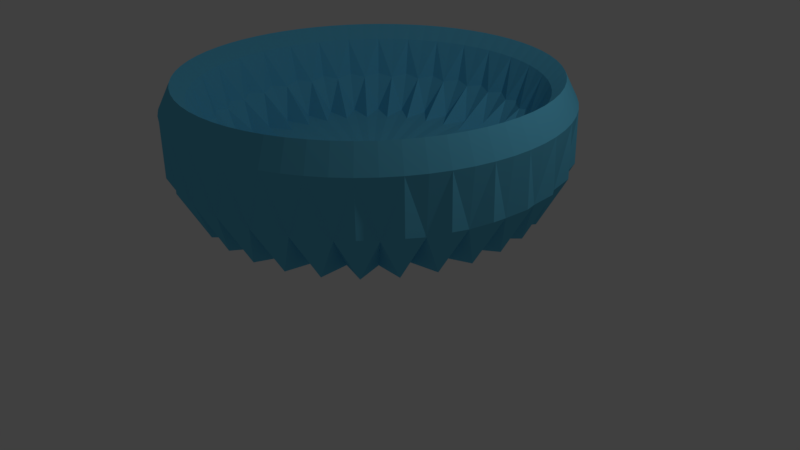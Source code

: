 # Source: bin.blend  (saved by Blender 2.77.0; exported with 4.5.12 LTS)
import bpy
from mathutils import Matrix  # noqa: F401  (used for matrix-valued properties, if any)

bpy.ops.wm.read_factory_settings(use_empty=True)
scene = bpy.context.scene
scene.name = 'Scene'

# ---- collections
col_collection_1 = bpy.data.collections.new('Collection 1'); scene.collection.children.link(col_collection_1)

# ---- materials (node trees are filled in below, after node groups)
mat_material_001 = bpy.data.materials.new('Material.001')
mat_material_001.alpha_threshold = 0.0
mat_material_001.use_transparent_shadow = False
mat_material_001.diffuse_color = (0.1312, 0.5573, 0.8, 1.0)
mat_material_001.roughness = 0.5

# ---- material node trees

# ---- world
world_world = bpy.data.worlds.new('World'); scene.world = world_world
world_world.color = (0.05088, 0.05088, 0.05088)
world_world.use_sun_shadow = False
world_world.sun_shadow_jitter_overblur = 0.0
world_world.cycles.sampling_method = 'MANUAL'

# ---- cameras
cam_camera = bpy.data.cameras.new('Camera')
cam_camera.clip_end = 100.0
cam_camera.lens = 35.0
cam_camera.sensor_width = 32.0
cam_camera.sensor_height = 18.0
cam_camera.ortho_scale = 7.314
cam_camera.dof.focus_distance = 0.0
cam_camera.dof.aperture_fstop = 128.0

# ---- lights
light_lamp = bpy.data.lights.new('Lamp', 'POINT')
light_lamp.transmission_factor = 0.0
light_lamp.cutoff_distance = 30.0
light_lamp.energy = 100.0
light_lamp.shadow_buffer_clip_start = 1.001
light_lamp.shadow_soft_size = 0.1
light_lamp.shadow_maximum_resolution = 0.006
light_lamp.use_absolute_resolution = True

# ---- meshes
me_cylinder = bpy.data.meshes.new('Cylinder')
me_cylinder.from_pydata([(0.09061, 0.92, 0.5524), (0.2683, 0.8846, 0.5524), (0.4358, 0.8153, 0.5524), (0.5865, 0.7146, 0.5524), (0.7146, 0.5865, 0.5524), (0.8153, 0.4358, 0.5524), (0.8846, 0.2683, 0.5524), (0.92, 0.09061, 0.5524), (0.92, -0.09061, 0.5524), (0.8846, -0.2683, 0.5524), (0.8153, -0.4358, 0.5524), (0.7146, -0.5865, 0.5524), (0.5865, -0.7146, 0.5524), (0.4358, -0.8153, 0.5524), (0.2683, -0.8846, 0.5524), (0.09061, -0.92, 0.5524), (-0.09061, -0.92, 0.5524), (-0.2683, -0.8846, 0.5524), (-0.4358, -0.8153, 0.5524), (-0.5865, -0.7146, 0.5524), (-0.7146, -0.5865, 0.5524), (-0.8153, -0.4358, 0.5524), (-0.8846, -0.2683, 0.5524), (-0.92, -0.09061, 0.5524), (-0.92, 0.09061, 0.5524), (-0.8846, 0.2683, 0.5524), (-0.8153, 0.4358, 0.5524), (-0.7146, 0.5865, 0.5524), (-0.5865, 0.7146, 0.5524), (-0.4358, 0.8153, 0.5524), (-0.3547, -0.6635, 0.6963), (-0.2683, 0.8846, 0.5524), (-0.09061, 0.92, 0.5524), (1.062e-07, 2.999e-07, 0.2167), (0.08767, 0.8901, 0.953), (0.2596, 0.8559, 0.953), (0.4216, 0.7888, 0.953), (0.5674, 0.6914, 0.953), (0.6914, 0.5674, 0.953), (0.7888, 0.4216, 0.953), (0.8559, 0.2596, 0.953), (0.8901, 0.08767, 0.953), (0.8901, -0.08767, 0.953), (0.8559, -0.2596, 0.953), (0.7888, -0.4216, 0.953), (0.6914, -0.5674, 0.953), (0.5674, -0.6914, 0.953), (0.4216, -0.7888, 0.953), (0.2596, -0.8559, 0.953), (0.08767, -0.8901, 0.953), (-0.08767, -0.8901, 0.953), (-0.2596, -0.8559, 0.953), (-0.4216, -0.7888, 0.953), (-0.5674, -0.6914, 0.953), (-0.6914, -0.5674, 0.953), (-0.7888, -0.4216, 0.953), (-0.8559, -0.2596, 0.953), (-0.8901, -0.08767, 0.953), (-0.8901, 0.08767, 0.953), (-0.8559, 0.2596, 0.953), (-0.7888, 0.4216, 0.953), (-0.6914, 0.5674, 0.953), (-0.5674, 0.6914, 0.953), (-0.4216, 0.7888, 0.953), (-0.2596, 0.8559, 0.953), (-0.08767, 0.8901, 0.953), (4.889e-08, 2.328e-07, 0.4685), (0.6635, 0.3547, 0.6963), (-0.4773, -0.5816, 0.6963), (0.72, 0.2184, 0.6963), (-0.5816, -0.4773, 0.6963), (0.7487, 0.07374, 0.6963), (-0.6635, -0.3547, 0.6963), (0.7487, -0.07374, 0.6963), (-0.72, -0.2184, 0.6963), (0.72, -0.2184, 0.6963), (-0.7487, -0.07374, 0.6963), (0.6635, -0.3547, 0.6963), (-0.7487, 0.07374, 0.6963), (0.5816, -0.4773, 0.6963), (-0.72, 0.2184, 0.6963), (0.4773, -0.5816, 0.6963), (-0.6635, 0.3547, 0.6963), (0.3547, -0.6635, 0.6963), (0.07374, 0.7487, 0.6963), (-0.5816, 0.4773, 0.6963), (0.2184, -0.72, 0.6963), (0.2184, 0.72, 0.6963), (-0.4773, 0.5816, 0.6963), (0.07374, -0.7487, 0.6963), (0.3547, 0.6635, 0.6963), (-0.3547, 0.6635, 0.6963), (-0.07374, -0.7487, 0.6963), (0.4773, 0.5816, 0.6963), (-0.2184, 0.72, 0.6963), (-0.2184, -0.72, 0.6963), (0.5816, 0.4773, 0.6963), (-0.07374, 0.7487, 0.6963), (0.06743, 0.6846, 0.3161), (0.09369, 0.9513, 0.8321), (2.975e-07, 0.9585, 0.5741), (0.187, 0.94, 0.5741), (0.1997, 0.6583, 0.3161), (0.2775, 0.9147, 0.8321), (0.3668, 0.8855, 0.5741), (0.3243, 0.6067, 0.3161), (0.4506, 0.843, 0.8321), (0.5325, 0.7969, 0.5741), (0.4364, 0.5318, 0.3161), (0.6064, 0.7389, 0.8321), (0.6777, 0.6777, 0.5741), (0.5318, 0.4364, 0.3161), (0.7389, 0.6064, 0.8321), (0.7969, 0.5325, 0.5741), (0.6067, 0.3243, 0.3161), (0.843, 0.4506, 0.8321), (0.8855, 0.3668, 0.5741), (0.6583, 0.1997, 0.3161), (0.9147, 0.2775, 0.8321), (0.94, 0.187, 0.5741), (0.6846, 0.06743, 0.3161), (0.9513, 0.09369, 0.8321), (0.9585, 8.112e-08, 0.5741), (0.6846, -0.06743, 0.3161), (0.9513, -0.09369, 0.8321), (0.94, -0.187, 0.5741), (0.6583, -0.1997, 0.3161), (0.9147, -0.2775, 0.8321), (0.8855, -0.3668, 0.5741), (0.6067, -0.3243, 0.3161), (0.843, -0.4506, 0.8321), (0.7969, -0.5325, 0.5741), (0.5318, -0.4364, 0.3161), (0.7389, -0.6064, 0.8321), (0.6777, -0.6777, 0.5741), (0.4364, -0.5318, 0.3161), (0.6064, -0.7389, 0.8321), (0.5325, -0.7969, 0.5741), (0.3243, -0.6067, 0.3161), (0.4506, -0.843, 0.8321), (0.3668, -0.8855, 0.5741), (0.1997, -0.6583, 0.3161), (0.2775, -0.9147, 0.8321), (0.187, -0.94, 0.5741), (0.06743, -0.6846, 0.3161), (0.09369, -0.9513, 0.8321), (-3.101e-07, -0.9585, 0.5741), (-0.06743, -0.6846, 0.3161), (-0.09369, -0.9513, 0.8321), (-0.187, -0.94, 0.5741), (-0.1997, -0.6583, 0.3161), (-0.2775, -0.9147, 0.8321), (-0.3668, -0.8855, 0.5741), (-0.3243, -0.6067, 0.3161), (-0.4506, -0.843, 0.8321), (-0.5325, -0.7969, 0.5741), (-0.4364, -0.5318, 0.3161), (-0.6064, -0.7389, 0.8321), (-0.6777, -0.6777, 0.5741), (-0.5318, -0.4364, 0.3161), (-0.7389, -0.6064, 0.8321), (-0.7969, -0.5325, 0.5741), (-0.6067, -0.3243, 0.3161), (-0.843, -0.4506, 0.8321), (-0.8855, -0.3668, 0.5741), (-0.6583, -0.1997, 0.3161), (-0.9147, -0.2775, 0.8321), (-0.94, -0.187, 0.5741), (-0.6846, -0.06743, 0.3161), (-0.9513, -0.09369, 0.8321), (-0.9585, 9.328e-07, 0.5741), (-0.6846, 0.06743, 0.3161), (-0.9513, 0.09369, 0.8321), (-0.94, 0.187, 0.5741), (-0.6583, 0.1997, 0.3161), (-0.9147, 0.2775, 0.8321), (-0.8855, 0.3668, 0.5741), (-0.6067, 0.3243, 0.3161), (-0.843, 0.4506, 0.8321), (-0.7969, 0.5325, 0.5741), (-0.5318, 0.4364, 0.3161), (-0.7389, 0.6064, 0.8321), (-0.6777, 0.6777, 0.5741), (-0.4364, 0.5318, 0.3161), (-0.6064, 0.7389, 0.8321), (-0.5325, 0.7969, 0.5741), (-0.3243, 0.6067, 0.3161), (-0.4506, 0.843, 0.8321), (-0.3668, 0.8855, 0.5741), (-0.1997, 0.6583, 0.3161), (-0.2775, 0.9147, 0.8321), (-0.187, 0.94, 0.5741), (-0.06743, 0.6846, 0.3161), (-0.09369, 0.9513, 0.8321), (0.08165, 0.829, 0.8861), (0.2418, 0.7971, 0.8861), (0.3927, 0.7346, 0.8861), (0.5284, 0.6439, 0.8861), (0.6439, 0.5284, 0.8861), (0.7346, 0.3927, 0.8861), (0.7971, 0.2418, 0.8861), (0.829, 0.08165, 0.8861), (0.829, -0.08165, 0.8861), (0.7971, -0.2418, 0.8861), (0.7346, -0.3927, 0.8861), (0.6439, -0.5284, 0.8861), (0.5284, -0.6439, 0.8861), (0.3927, -0.7346, 0.8861), (0.2418, -0.7971, 0.8861), (0.08165, -0.829, 0.8861), (-0.08165, -0.829, 0.8861), (-0.2418, -0.7971, 0.8861), (-0.3927, -0.7346, 0.8861), (-0.5284, -0.6439, 0.8861), (-0.6439, -0.5284, 0.8861), (-0.7346, -0.3927, 0.8861), (-0.7971, -0.2418, 0.8861), (-0.829, -0.08165, 0.8861), (-0.829, 0.08165, 0.8861), (-0.7971, 0.2418, 0.8861), (-0.7346, 0.3927, 0.8861), (-0.6439, 0.5284, 0.8861), (-0.5284, 0.6439, 0.8861), (-0.3927, 0.7346, 0.8861), (-0.2418, 0.7971, 0.8861), (-0.08165, 0.829, 0.8861), (2.379e-07, 0.8944, 0.953), (0.1745, 0.8772, 0.953), (0.3423, 0.8263, 0.953), (0.4969, 0.7437, 0.953), (0.6325, 0.6325, 0.953), (0.7437, 0.4969, 0.953), (0.8263, 0.3423, 0.953), (0.8772, 0.1745, 0.953), (0.8944, 6.295e-08, 0.953), (0.8772, -0.1745, 0.953), (0.8263, -0.3423, 0.953), (0.7437, -0.4969, 0.953), (0.6325, -0.6325, 0.953), (0.4969, -0.7437, 0.953), (0.3423, -0.8263, 0.953), (0.1745, -0.8772, 0.953), (-2.944e-07, -0.8944, 0.953), (-0.1745, -0.8772, 0.953), (-0.3423, -0.8263, 0.953), (-0.4969, -0.7437, 0.953), (-0.6325, -0.6325, 0.953), (-0.7437, -0.4969, 0.953), (-0.8263, -0.3423, 0.953), (-0.8772, -0.1745, 0.953), (-0.8944, 8.612e-07, 0.953), (-0.8772, 0.1745, 0.953), (-0.8263, 0.3423, 0.953), (-0.7437, 0.4969, 0.953), (-0.6325, 0.6325, 0.953), (-0.4969, 0.7437, 0.953), (-0.3423, 0.8263, 0.953), (-0.1745, 0.8772, 0.953), (0.05407, 0.5489, 0.536), (0.1601, 0.5278, 0.536), (0.26, 0.4865, 0.536), (0.3499, 0.4264, 0.536), (0.4264, 0.3499, 0.536), (0.4865, 0.26, 0.536), (0.5278, 0.1601, 0.536), (0.5489, 0.05407, 0.536), (0.5489, -0.05407, 0.536), (0.5278, -0.1601, 0.536), (0.4865, -0.26, 0.536), (0.4264, -0.3499, 0.536), (0.3499, -0.4264, 0.536), (0.26, -0.4865, 0.536), (0.1601, -0.5278, 0.536), (0.05407, -0.5489, 0.536), (-0.05407, -0.5489, 0.536), (-0.1601, -0.5278, 0.536), (-0.26, -0.4865, 0.536), (-0.3499, -0.4264, 0.536), (-0.4264, -0.3499, 0.536), (-0.4865, -0.26, 0.536), (-0.5278, -0.1601, 0.536), (-0.5489, -0.05407, 0.536), (-0.5489, 0.05407, 0.536), (-0.5278, 0.1601, 0.536), (-0.4865, 0.26, 0.536), (-0.4264, 0.3499, 0.536), (-0.3499, 0.4264, 0.536), (-0.26, 0.4865, 0.536), (-0.1601, 0.5278, 0.536), (-0.05407, 0.5489, 0.536), (-0.2984, -0.7203, 0.7111), (-0.4331, -0.6482, 0.7111), (0.6482, 0.4331, 0.7111), (0.7203, 0.2984, 0.7111), (-0.5513, -0.5513, 0.7111), (0.7647, 0.1521, 0.7111), (-0.6482, -0.4331, 0.7111), (0.7796, 5.516e-08, 0.7111), (-0.7203, -0.2984, 0.7111), (0.7647, -0.1521, 0.7111), (-0.7647, -0.1521, 0.7111), (0.7203, -0.2984, 0.7111), (-0.7796, 7.601e-07, 0.7111), (0.6482, -0.4331, 0.7111), (-0.7647, 0.1521, 0.7111), (0.5513, -0.5513, 0.7111), (-0.7203, 0.2984, 0.7111), (0.4331, -0.6482, 0.7111), (-0.6482, 0.4331, 0.7111), (0.2984, -0.7203, 0.7111), (2.068e-07, 0.7796, 0.7111), (0.1521, 0.7647, 0.7111), (-0.5513, 0.5513, 0.7111), (0.1521, -0.7647, 0.7111), (0.2984, 0.7203, 0.7111), (-0.4331, 0.6482, 0.7111), (-2.59e-07, -0.7796, 0.7111), (0.4331, 0.6482, 0.7111), (-0.2984, 0.7203, 0.7111), (-0.1521, -0.7647, 0.7111), (0.5513, 0.5513, 0.7111), (-0.1521, 0.7647, 0.7111), (2.699e-07, 0.8269, 0.3286), (2.057e-07, 0.833, 0.8861), (0.1613, 0.811, 0.3286), (0.1625, 0.817, 0.8861), (0.3165, 0.764, 0.3286), (0.3188, 0.7696, 0.8861), (0.4594, 0.6876, 0.3286), (0.4628, 0.6926, 0.8861), (0.5847, 0.5847, 0.3286), (0.589, 0.589, 0.8861), (0.6876, 0.4594, 0.3286), (0.6926, 0.4628, 0.8861), (0.764, 0.3165, 0.3286), (0.7696, 0.3188, 0.8861), (0.811, 0.1613, 0.3286), (0.817, 0.1625, 0.8861), (0.8269, 1.12e-07, 0.3286), (0.833, 5.388e-08, 0.8861), (0.811, -0.1613, 0.3286), (0.817, -0.1625, 0.8861), (0.764, -0.3165, 0.3286), (0.7696, -0.3188, 0.8861), (0.6876, -0.4594, 0.3286), (0.6926, -0.4628, 0.8861), (0.5847, -0.5847, 0.3286), (0.589, -0.589, 0.8861), (0.4594, -0.6876, 0.3286), (0.4628, -0.6926, 0.8861), (0.3165, -0.764, 0.3286), (0.3188, -0.7696, 0.8861), (0.1613, -0.811, 0.3286), (0.1625, -0.817, 0.8861), (-2.49e-07, -0.8269, 0.3286), (-2.745e-07, -0.833, 0.8861), (-0.1613, -0.811, 0.3286), (-0.1625, -0.817, 0.8861), (-0.3165, -0.764, 0.3286), (-0.3188, -0.7696, 0.8861), (-0.4594, -0.6876, 0.3286), (-0.4628, -0.6926, 0.8861), (-0.5847, -0.5847, 0.3286), (-0.589, -0.589, 0.8861), (-0.6876, -0.4594, 0.3286), (-0.6926, -0.4628, 0.8861), (-0.764, -0.3165, 0.3286), (-0.7696, -0.3188, 0.8861), (-0.811, -0.1613, 0.3286), (-0.817, -0.1625, 0.8861), (-0.8269, 8.477e-07, 0.3286), (-0.833, 8.053e-07, 0.8861), (-0.811, 0.1613, 0.3286), (-0.817, 0.1625, 0.8861), (-0.764, 0.3165, 0.3286), (-0.7696, 0.3188, 0.8861), (-0.6876, 0.4594, 0.3286), (-0.6926, 0.4628, 0.8861), (-0.5847, 0.5847, 0.3286), (-0.589, 0.589, 0.8861), (-0.4594, 0.6876, 0.3286), (-0.4628, 0.6926, 0.8861), (-0.3165, 0.764, 0.3286), (-0.3188, 0.7696, 0.8861), (-0.1613, 0.811, 0.3286), (-0.1625, 0.817, 0.8861), (0.1865, 0.9375, 0.8321), (2.665e-07, 0.9559, 0.8321), (0.3658, 0.8831, 0.8321), (0.5311, 0.7948, 0.8321), (0.6759, 0.6759, 0.8321), (0.7948, 0.5311, 0.8321), (0.8831, 0.3658, 0.8321), (0.9375, 0.1865, 0.8321), (0.9559, 7.121e-08, 0.8321), (0.9375, -0.1865, 0.8321), (0.8831, -0.3658, 0.8321), (0.7948, -0.5311, 0.8321), (0.6759, -0.6759, 0.8321), (0.5311, -0.7948, 0.8321), (0.3658, -0.8831, 0.8321), (0.1865, -0.9375, 0.8321), (-3.143e-07, -0.9559, 0.8321), (-0.1865, -0.9375, 0.8321), (-0.3658, -0.8831, 0.8321), (-0.5311, -0.7948, 0.8321), (-0.6759, -0.6759, 0.8321), (-0.7948, -0.5311, 0.8321), (-0.8831, -0.3658, 0.8321), (-0.9375, -0.1865, 0.8321), (-0.9559, 9.22e-07, 0.8321), (-0.9375, 0.1865, 0.8321), (-0.8831, 0.3658, 0.8321), (-0.7948, 0.5311, 0.8321), (-0.6759, 0.6759, 0.8321), (-0.5311, 0.7948, 0.8321), (-0.3658, 0.8831, 0.8321), (-0.1865, 0.9375, 0.8321), (0.1294, 0.6503, 0.5445), (1.738e-07, 0.6631, 0.5445), (0.2537, 0.6126, 0.5445), (0.3684, 0.5513, 0.5445), (0.4689, 0.4689, 0.5445), (0.5513, 0.3684, 0.5445), (0.6126, 0.2537, 0.5445), (0.6503, 0.1294, 0.5445), (0.6631, 8.157e-08, 0.5445), (0.6503, -0.1294, 0.5445), (0.6126, -0.2537, 0.5445), (0.5513, -0.3684, 0.5445), (0.4689, -0.4689, 0.5445), (0.3684, -0.5513, 0.5445), (0.2537, -0.6126, 0.5445), (0.1294, -0.6503, 0.5445), (-2.125e-07, -0.6631, 0.5445), (-0.1294, -0.6503, 0.5445), (-0.2537, -0.6126, 0.5445), (-0.3684, -0.5513, 0.5445), (-0.4689, -0.4689, 0.5445), (-0.5513, -0.3684, 0.5445), (-0.6126, -0.2537, 0.5445), (-0.6503, -0.1294, 0.5445), (-0.6631, 6.825e-07, 0.5445), (-0.6503, 0.1294, 0.5445), (-0.6126, 0.2537, 0.5445), (-0.5513, 0.3684, 0.5445), (-0.4689, 0.4689, 0.5445), (-0.3684, 0.5513, 0.5445), (-0.2537, 0.6126, 0.5445), (-0.1294, 0.6503, 0.5445)], [], [(0, 98, 322, 100), (0, 100, 387, 99), (0, 99, 386, 101), (0, 101, 324, 98), (1, 102, 324, 101), (1, 101, 386, 103), (1, 103, 388, 104), (1, 104, 326, 102), (2, 105, 326, 104), (2, 104, 388, 106), (2, 106, 389, 107), (2, 107, 328, 105), (3, 108, 328, 107), (3, 107, 389, 109), (3, 109, 390, 110), (3, 110, 330, 108), (4, 111, 330, 110), (4, 110, 390, 112), (4, 112, 391, 113), (4, 113, 332, 111), (5, 114, 332, 113), (5, 113, 391, 115), (5, 115, 392, 116), (5, 116, 334, 114), (6, 117, 334, 116), (6, 116, 392, 118), (6, 118, 393, 119), (6, 119, 336, 117), (7, 120, 336, 119), (7, 119, 393, 121), (7, 121, 394, 122), (7, 122, 338, 120), (8, 123, 338, 122), (8, 122, 394, 124), (8, 124, 395, 125), (8, 125, 340, 123), (9, 126, 340, 125), (9, 125, 395, 127), (9, 127, 396, 128), (9, 128, 342, 126), (10, 129, 342, 128), (10, 128, 396, 130), (10, 130, 397, 131), (10, 131, 344, 129), (11, 132, 344, 131), (11, 131, 397, 133), (11, 133, 398, 134), (11, 134, 346, 132), (12, 135, 346, 134), (12, 134, 398, 136), (12, 136, 399, 137), (12, 137, 348, 135), (13, 138, 348, 137), (13, 137, 399, 139), (13, 139, 400, 140), (13, 140, 350, 138), (14, 141, 350, 140), (14, 140, 400, 142), (14, 142, 401, 143), (14, 143, 352, 141), (15, 144, 352, 143), (15, 143, 401, 145), (15, 145, 402, 146), (15, 146, 354, 144), (16, 147, 354, 146), (16, 146, 402, 148), (16, 148, 403, 149), (16, 149, 356, 147), (17, 150, 356, 149), (17, 149, 403, 151), (17, 151, 404, 152), (17, 152, 358, 150), (18, 153, 358, 152), (18, 152, 404, 154), (18, 154, 405, 155), (18, 155, 360, 153), (19, 156, 360, 155), (19, 155, 405, 157), (19, 157, 406, 158), (19, 158, 362, 156), (20, 159, 362, 158), (20, 158, 406, 160), (20, 160, 407, 161), (20, 161, 364, 159), (21, 162, 364, 161), (21, 161, 407, 163), (21, 163, 408, 164), (21, 164, 366, 162), (22, 165, 366, 164), (22, 164, 408, 166), (22, 166, 409, 167), (22, 167, 368, 165), (23, 168, 368, 167), (23, 167, 409, 169), (23, 169, 410, 170), (23, 170, 370, 168), (24, 171, 370, 170), (24, 170, 410, 172), (24, 172, 411, 173), (24, 173, 372, 171), (25, 174, 372, 173), (25, 173, 411, 175), (25, 175, 412, 176), (25, 176, 374, 174), (26, 177, 374, 176), (26, 176, 412, 178), (26, 178, 413, 179), (26, 179, 376, 177), (27, 180, 376, 179), (27, 179, 413, 181), (27, 181, 414, 182), (27, 182, 378, 180), (28, 183, 378, 182), (28, 182, 414, 184), (28, 184, 415, 185), (28, 185, 380, 183), (29, 186, 380, 185), (29, 185, 415, 187), (29, 187, 416, 188), (29, 188, 382, 186), (30, 291, 361, 212), (30, 212, 359, 290), (30, 290, 436, 276), (30, 276, 437, 291), (31, 189, 382, 188), (31, 188, 416, 190), (31, 190, 417, 191), (31, 191, 384, 189), (32, 192, 384, 191), (32, 191, 417, 193), (32, 193, 387, 100), (32, 100, 322, 192), (33, 192, 322, 98), (33, 98, 324, 102), (33, 102, 326, 105), (33, 105, 328, 108), (33, 108, 330, 111), (33, 111, 332, 114), (33, 114, 334, 117), (33, 117, 336, 120), (33, 120, 338, 123), (33, 123, 340, 126), (33, 126, 342, 129), (33, 129, 344, 132), (33, 132, 346, 135), (33, 135, 348, 138), (33, 138, 350, 141), (33, 141, 352, 144), (33, 144, 354, 147), (33, 147, 356, 150), (33, 150, 358, 153), (33, 153, 360, 156), (33, 156, 362, 159), (33, 159, 364, 162), (33, 162, 366, 165), (33, 165, 368, 168), (33, 168, 370, 171), (33, 171, 372, 174), (33, 174, 374, 177), (33, 177, 376, 180), (33, 180, 378, 183), (33, 183, 380, 186), (33, 186, 382, 189), (33, 189, 384, 192), (34, 226, 323, 194), (34, 194, 325, 227), (34, 227, 386, 99), (34, 99, 387, 226), (35, 227, 325, 195), (35, 195, 327, 228), (35, 228, 388, 103), (35, 103, 386, 227), (36, 228, 327, 196), (36, 196, 329, 229), (36, 229, 389, 106), (36, 106, 388, 228), (37, 229, 329, 197), (37, 197, 331, 230), (37, 230, 390, 109), (37, 109, 389, 229), (38, 230, 331, 198), (38, 198, 333, 231), (38, 231, 391, 112), (38, 112, 390, 230), (39, 231, 333, 199), (39, 199, 335, 232), (39, 232, 392, 115), (39, 115, 391, 231), (40, 232, 335, 200), (40, 200, 337, 233), (40, 233, 393, 118), (40, 118, 392, 232), (41, 233, 337, 201), (41, 201, 339, 234), (41, 234, 394, 121), (41, 121, 393, 233), (42, 234, 339, 202), (42, 202, 341, 235), (42, 235, 395, 124), (42, 124, 394, 234), (43, 235, 341, 203), (43, 203, 343, 236), (43, 236, 396, 127), (43, 127, 395, 235), (44, 236, 343, 204), (44, 204, 345, 237), (44, 237, 397, 130), (44, 130, 396, 236), (45, 237, 345, 205), (45, 205, 347, 238), (45, 238, 398, 133), (45, 133, 397, 237), (46, 238, 347, 206), (46, 206, 349, 239), (46, 239, 399, 136), (46, 136, 398, 238), (47, 239, 349, 207), (47, 207, 351, 240), (47, 240, 400, 139), (47, 139, 399, 239), (48, 240, 351, 208), (48, 208, 353, 241), (48, 241, 401, 142), (48, 142, 400, 240), (49, 241, 353, 209), (49, 209, 355, 242), (49, 242, 402, 145), (49, 145, 401, 241), (50, 242, 355, 210), (50, 210, 357, 243), (50, 243, 403, 148), (50, 148, 402, 242), (51, 243, 357, 211), (51, 211, 359, 244), (51, 244, 404, 151), (51, 151, 403, 243), (52, 244, 359, 212), (52, 212, 361, 245), (52, 245, 405, 154), (52, 154, 404, 244), (53, 245, 361, 213), (53, 213, 363, 246), (53, 246, 406, 157), (53, 157, 405, 245), (54, 246, 363, 214), (54, 214, 365, 247), (54, 247, 407, 160), (54, 160, 406, 246), (55, 247, 365, 215), (55, 215, 367, 248), (55, 248, 408, 163), (55, 163, 407, 247), (56, 248, 367, 216), (56, 216, 369, 249), (56, 249, 409, 166), (56, 166, 408, 248), (57, 249, 369, 217), (57, 217, 371, 250), (57, 250, 410, 169), (57, 169, 409, 249), (58, 250, 371, 218), (58, 218, 373, 251), (58, 251, 411, 172), (58, 172, 410, 250), (59, 251, 373, 219), (59, 219, 375, 252), (59, 252, 412, 175), (59, 175, 411, 251), (60, 252, 375, 220), (60, 220, 377, 253), (60, 253, 413, 178), (60, 178, 412, 252), (61, 253, 377, 221), (61, 221, 379, 254), (61, 254, 414, 181), (61, 181, 413, 253), (62, 254, 379, 222), (62, 222, 381, 255), (62, 255, 415, 184), (62, 184, 414, 254), (63, 255, 381, 223), (63, 223, 383, 256), (63, 256, 416, 187), (63, 187, 415, 255), (64, 256, 383, 224), (64, 224, 385, 257), (64, 257, 417, 190), (64, 190, 416, 256), (65, 257, 385, 225), (65, 225, 323, 226), (65, 226, 387, 193), (65, 193, 417, 257), (66, 259, 418, 258), (66, 258, 419, 289), (66, 289, 449, 288), (66, 288, 448, 287), (66, 287, 447, 286), (66, 286, 446, 285), (66, 285, 445, 284), (66, 284, 444, 283), (66, 283, 443, 282), (66, 282, 442, 281), (66, 281, 441, 280), (66, 280, 440, 279), (66, 279, 439, 278), (66, 278, 438, 277), (66, 277, 437, 276), (66, 276, 436, 275), (66, 275, 435, 274), (66, 274, 434, 273), (66, 273, 433, 272), (66, 272, 432, 271), (66, 271, 431, 270), (66, 270, 430, 269), (66, 269, 429, 268), (66, 268, 428, 267), (66, 267, 427, 266), (66, 266, 426, 265), (66, 265, 425, 264), (66, 264, 424, 263), (66, 263, 423, 262), (66, 262, 422, 261), (66, 261, 421, 260), (66, 260, 420, 259), (67, 293, 335, 199), (67, 199, 333, 292), (67, 292, 423, 263), (67, 263, 424, 293), (68, 294, 363, 213), (68, 213, 361, 291), (68, 291, 437, 277), (68, 277, 438, 294), (69, 295, 337, 200), (69, 200, 335, 293), (69, 293, 424, 264), (69, 264, 425, 295), (70, 296, 365, 214), (70, 214, 363, 294), (70, 294, 438, 278), (70, 278, 439, 296), (71, 297, 339, 201), (71, 201, 337, 295), (71, 295, 425, 265), (71, 265, 426, 297), (72, 298, 367, 215), (72, 215, 365, 296), (72, 296, 439, 279), (72, 279, 440, 298), (73, 299, 341, 202), (73, 202, 339, 297), (73, 297, 426, 266), (73, 266, 427, 299), (74, 300, 369, 216), (74, 216, 367, 298), (74, 298, 440, 280), (74, 280, 441, 300), (75, 301, 343, 203), (75, 203, 341, 299), (75, 299, 427, 267), (75, 267, 428, 301), (76, 302, 371, 217), (76, 217, 369, 300), (76, 300, 441, 281), (76, 281, 442, 302), (77, 303, 345, 204), (77, 204, 343, 301), (77, 301, 428, 268), (77, 268, 429, 303), (78, 304, 373, 218), (78, 218, 371, 302), (78, 302, 442, 282), (78, 282, 443, 304), (79, 305, 347, 205), (79, 205, 345, 303), (79, 303, 429, 269), (79, 269, 430, 305), (80, 306, 375, 219), (80, 219, 373, 304), (80, 304, 443, 283), (80, 283, 444, 306), (81, 307, 349, 206), (81, 206, 347, 305), (81, 305, 430, 270), (81, 270, 431, 307), (82, 308, 377, 220), (82, 220, 375, 306), (82, 306, 444, 284), (82, 284, 445, 308), (83, 309, 351, 207), (83, 207, 349, 307), (83, 307, 431, 271), (83, 271, 432, 309), (84, 311, 325, 194), (84, 194, 323, 310), (84, 310, 419, 258), (84, 258, 418, 311), (85, 312, 379, 221), (85, 221, 377, 308), (85, 308, 445, 285), (85, 285, 446, 312), (86, 313, 353, 208), (86, 208, 351, 309), (86, 309, 432, 272), (86, 272, 433, 313), (87, 314, 327, 195), (87, 195, 325, 311), (87, 311, 418, 259), (87, 259, 420, 314), (88, 315, 381, 222), (88, 222, 379, 312), (88, 312, 446, 286), (88, 286, 447, 315), (89, 316, 355, 209), (89, 209, 353, 313), (89, 313, 433, 273), (89, 273, 434, 316), (90, 317, 329, 196), (90, 196, 327, 314), (90, 314, 420, 260), (90, 260, 421, 317), (91, 318, 383, 223), (91, 223, 381, 315), (91, 315, 447, 287), (91, 287, 448, 318), (92, 319, 357, 210), (92, 210, 355, 316), (92, 316, 434, 274), (92, 274, 435, 319), (93, 320, 331, 197), (93, 197, 329, 317), (93, 317, 421, 261), (93, 261, 422, 320), (94, 321, 385, 224), (94, 224, 383, 318), (94, 318, 448, 288), (94, 288, 449, 321), (95, 290, 359, 211), (95, 211, 357, 319), (95, 319, 435, 275), (95, 275, 436, 290), (96, 292, 333, 198), (96, 198, 331, 320), (96, 320, 422, 262), (96, 262, 423, 292), (97, 310, 323, 225), (97, 225, 385, 321), (97, 321, 449, 289), (97, 289, 419, 310)])
me_cylinder.materials.append(mat_material_001)
me_cylinder.use_remesh_preserve_volume = False
me_cylinder.use_remesh_preserve_attributes = False
me_cylinder.use_mirror_vertex_groups = False
me_cylinder.update()

# ---- objects
ob_cylinder = bpy.data.objects.new('Cylinder', me_cylinder)
ob_lamp = bpy.data.objects.new('Lamp', light_lamp)
ob_camera = bpy.data.objects.new('Camera', cam_camera)

# ---- transforms, parenting, visibility, modifiers, constraints
ob_cylinder.location = (0.0, 0.0, 0.0)
ob_cylinder.scale = (2.54, 2.54, 2.54)
ob_cylinder.lineart.crease_threshold = 0.0
ob_lamp.location = (4.076, 1.005, 5.904)
ob_lamp.rotation_euler = (0.6503, 0.05522, 1.866)
ob_lamp.lock_rotations_4d = False
ob_lamp.empty_display_type = 'ARROWS'
ob_lamp.color = (0.0, 0.0, 0.0, 0.0)
ob_lamp.lineart.crease_threshold = 0.0
ob_camera.location = (7.481, -6.508, 5.344)
ob_camera.rotation_euler = (1.109, 0.01082, 0.8149)
ob_camera.lock_rotations_4d = False
ob_camera.empty_display_type = 'ARROWS'
ob_camera.color = (0.0, 0.0, 0.0, 0.0)
ob_camera.display_type = 'WIRE'
ob_camera.lineart.crease_threshold = 0.0

# ---- collection membership
col_collection_1.objects.link(ob_cylinder)
col_collection_1.objects.link(ob_lamp)
col_collection_1.objects.link(ob_camera)

# ---- scene / render settings (as saved in the file)
scene.camera = ob_camera
scene.frame_start = 1; scene.frame_end = 250; scene.frame_set(1)
scene.render.engine = 'BLENDER_EEVEE_NEXT'
scene.render.resolution_percentage = 50
scene.render.dither_intensity = 0.0
scene.cycles.use_denoising = False
scene.cycles.samples = 128
scene.cycles.sampling_pattern = 'TABULATED_SOBOL'
scene.cycles.light_sampling_threshold = 0.0
scene.cycles.use_adaptive_sampling = False
scene.cycles.use_light_tree = False
scene.cycles.blur_glossy = 0.0
scene.cycles.sample_clamp_indirect = 0.0
scene.view_settings.view_transform = 'Standard'
bpy.context.view_layer.update()
